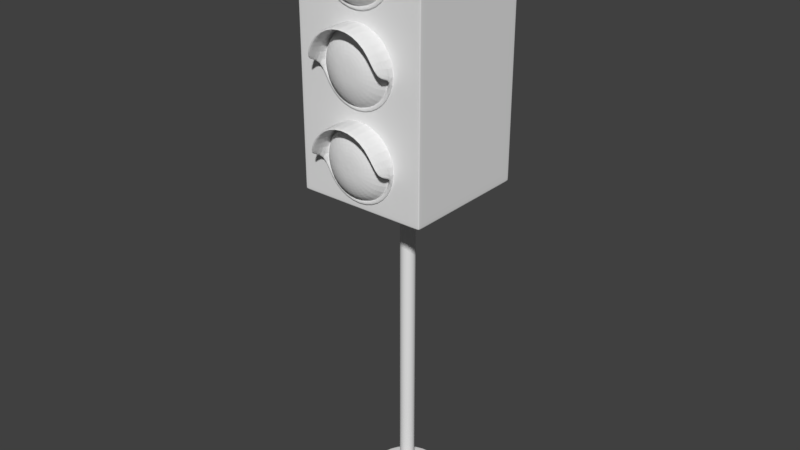 # Source: Sem_foro_04.blend  (saved by Blender 2.79.0; exported with 4.5.12 LTS)
import bpy
from mathutils import Matrix  # noqa: F401  (used for matrix-valued properties, if any)

bpy.ops.wm.read_factory_settings(use_empty=True)
scene = bpy.context.scene
scene.name = 'Scene'

# ---- collections
col_collection_1 = bpy.data.collections.new('Collection 1'); scene.collection.children.link(col_collection_1)

# ---- world
world_world = bpy.data.worlds.new('World'); scene.world = world_world
world_world.color = (0.05088, 0.05088, 0.05088)
world_world.use_sun_shadow = False
world_world.sun_shadow_jitter_overblur = 0.0
world_world.cycles.sampling_method = 'MANUAL'

# ---- meshes
me_cube_001 = bpy.data.meshes.new('Cube.001')
me_cube_001.from_pydata([(-1.0, -1.0, -1.0), (-1.0, -1.0, 1.0), (-1.0, 1.0, -1.0), (-1.0, 1.0, 1.0), (1.0, -1.0, -1.0), (1.0, -1.0, 1.0), (1.0, 1.0, -1.0), (1.0, 1.0, 1.0), (-3.111e-08, 0.125, -3.487), (-3.111e-08, 0.125, -0.9999), (0.08839, 0.08839, -3.487), (0.08839, 0.08839, -0.9999), (0.125, 2.173e-09, -3.487), (0.125, 2.173e-09, -0.9999), (0.08839, -0.08839, -3.487), (0.08839, -0.08839, -0.9999), (-4.203e-08, -0.125, -3.487), (-4.203e-08, -0.125, -0.9999), (-0.08839, -0.08839, -3.487), (-0.08839, -0.08839, -0.9999), (-0.125, 9.127e-09, -3.487), (-0.125, 9.127e-09, -0.9999), (-0.08839, 0.08839, -3.487), (-0.08839, 0.08839, -0.9999), (-1.751e-07, 0.6017, -3.563), (-1.751e-07, 0.6017, -3.487), (0.4254, 0.4254, -3.563), (0.4254, 0.4254, -3.487), (0.6017, -1.901e-08, -3.563), (0.6017, -1.901e-08, -3.487), (0.4254, -0.4254, -3.563), (0.4254, -0.4254, -3.487), (-2.277e-07, -0.6017, -3.563), (-2.277e-07, -0.6017, -3.487), (-0.4254, -0.4254, -3.563), (-0.4254, -0.4254, -3.487), (-0.6017, 1.447e-08, -3.563), (-0.6017, 1.447e-08, -3.487), (-0.4254, 0.4254, -3.563), (-0.4254, 0.4254, -3.487), (-1.751e-07, 0.6017, -3.489), (0.4254, 0.4254, -3.489), (0.6017, -1.901e-08, -3.489), (0.4254, -0.4254, -3.489), (-2.277e-07, -0.6017, -3.489), (-0.4254, -0.4254, -3.489), (-0.6017, 1.447e-08, -3.489), (-0.4254, 0.4254, -3.489), (0.4254, 0.4254, -3.561), (0.6017, -1.901e-08, -3.561), (0.4254, -0.4254, -3.561), (-2.277e-07, -0.6017, -3.561), (-0.4254, -0.4254, -3.561), (-0.6017, 1.447e-08, -3.561), (-0.4254, 0.4254, -3.561), (-1.751e-07, 0.6017, -3.561), (-3.111e-08, 0.125, -3.487), (0.08839, 0.08839, -3.487), (0.125, 2.173e-09, -3.487), (0.08839, -0.08839, -3.487), (-4.203e-08, -0.125, -3.487), (-0.08839, -0.08839, -3.487), (-0.125, 9.127e-09, -3.487), (-0.08839, 0.08839, -3.487), (-3.111e-08, 0.125, -1.004), (0.08839, 0.08839, -1.004), (0.125, 2.173e-09, -1.004), (0.08839, -0.08839, -1.004), (-4.203e-08, -0.125, -1.004), (-0.08839, -0.08839, -1.004), (-0.125, 9.127e-09, -1.004), (-0.08839, 0.08839, -1.004), (-1.0, -1.0, -0.97), (-1.0, 1.0, -0.97), (1.0, 1.0, -0.97), (1.0, -1.0, -0.97), (-1.0, -1.0, 0.9705), (-1.0, 1.0, 0.9705), (1.0, 1.0, 0.9705), (1.0, -1.0, 0.9705), (0.97, 1.0, -1.0), (0.97, 1.0, 1.0), (0.97, -1.0, -1.0), (0.97, -1.0, 1.0), (0.97, -1.0, -0.97), (0.97, 1.0, -0.97), (0.97, -1.0, 0.9705), (0.97, 1.0, 0.9705), (-0.9705, 1.0, -1.0), (-0.9705, -1.0, 1.0), (-0.9705, -1.0, -0.97), (-0.9705, -1.0, 0.9705), (-0.9705, 1.0, 1.0), (-0.9705, -1.0, -1.0), (-0.9705, 1.0, -0.97), (-0.9705, 1.0, 0.9705), (-1.0, -0.97, -1.0), (-1.0, -0.97, 1.0), (1.0, -0.97, -1.0), (1.0, -0.97, 1.0), (1.0, -0.97, -0.97), (-1.0, -0.97, -0.97), (1.0, -0.97, 0.9705), (-1.0, -0.97, 0.9705), (0.97, -0.97, 1.0), (0.97, -0.97, -1.0), (-0.9705, -0.97, -1.0), (-0.9705, -0.97, 1.0), (-1.0, 0.9705, 1.0), (1.0, 0.9705, -1.0), (-1.0, 0.9705, -0.97), (-1.0, 0.9705, 0.9705), (-1.0, 0.9705, -1.0), (1.0, 0.9705, 1.0), (1.0, 0.9705, -0.97), (1.0, 0.9705, 0.9705), (0.97, 0.9705, 1.0), (0.97, 0.9705, -1.0), (-0.9705, 0.9705, -1.0), (-0.9705, 0.9705, 1.0), (0.4134, -1.0, 0.4433), (0.5848, -1.0, 0.6501), (0.5064, -1.117, 0.6501), (-1.0, 1.0, 0.3236), (-1.0, 1.0, -0.3232), (1.0, 1.0, 0.3236), (1.0, 1.0, -0.3232), (1.0, -1.0, 0.3236), (1.0, -1.0, -0.3232), (-1.0, -1.0, -0.3232), (-1.0, -1.0, 0.3236), (0.97, 1.0, 0.3236), (0.97, 1.0, -0.3232), (0.97, -1.0, 0.3236), (0.97, -1.0, -0.3232), (-0.9705, 1.0, 0.3236), (-0.9705, 1.0, -0.3232), (-0.9705, -1.0, 0.3236), (-0.9705, -1.0, -0.3232), (-1.0, -0.97, 0.3236), (-1.0, -0.97, -0.3232), (1.0, -0.97, 0.3236), (1.0, -0.97, -0.3232), (1.0, 0.9705, 0.3236), (1.0, 0.9705, -0.3232), (-1.0, 0.9705, 0.3236), (-1.0, 0.9705, -0.3232), (0.2923, -1.203, 0.6501), (-0.000222, -1.234, 0.6501), (0.2066, -1.203, 0.7535), (0.358, -1.117, 0.8292), (0.4134, -1.0, 0.857), (0.358, -1.117, 0.471), (0.2066, -1.203, 0.5467), (-0.000222, -1.0, 0.3576), (-0.000222, -1.117, 0.3968), (-0.000222, -1.203, 0.5039), (-0.4139, -1.0, 0.4433), (-0.3585, -1.117, 0.471), (-0.2071, -1.203, 0.5467), (-0.5852, -1.0, 0.6501), (-0.5068, -1.117, 0.6501), (-0.2927, -1.203, 0.6501), (-0.4139, -1.0, 0.857), (-0.3585, -1.117, 0.8292), (-0.2071, -1.203, 0.7535), (-0.000222, -1.0, 0.9426), (-0.000222, -1.117, 0.9034), (-0.000222, -1.203, 0.7964), (0.4548, -1.0, 0.4226), (0.6433, -1.0, 0.6501), (0.4548, -1.0, 0.8776), (-0.000222, -1.0, 0.3284), (-0.4552, -1.0, 0.4226), (-0.6437, -1.0, 0.6501), (-0.4552, -1.0, 0.8776), (-0.000222, -1.0, 0.9719), (0.4134, -1.029, 0.4433), (0.5848, -1.029, 0.6501), (0.4134, -1.029, 0.857), (-0.000222, -1.029, 0.3576), (-0.4139, -1.029, 0.4433), (-0.5852, -1.029, 0.6501), (-0.4139, -1.029, 0.857), (-0.000222, -1.029, 0.9426), (0.4548, -1.029, 0.4226), (0.6433, -1.029, 0.6501), (0.4548, -1.029, 0.8776), (-0.000222, -1.029, 0.3284), (-0.4552, -1.029, 0.4226), (-0.6437, -1.029, 0.6501), (-0.4552, -1.029, 0.8776), (-0.000222, -1.029, 0.9719), (0.5848, -1.351, 0.6501), (0.4134, -1.351, 0.857), (-0.5852, -1.351, 0.6501), (-0.4139, -1.351, 0.857), (-0.000222, -1.351, 0.9426), (0.6433, -1.351, 0.6501), (0.4548, -1.351, 0.8776), (-0.6437, -1.351, 0.6501), (-0.4552, -1.351, 0.8776), (-0.000222, -1.351, 0.9719), (0.4134, -1.0, -0.213), (0.5848, -1.0, -0.006208), (0.5064, -1.117, -0.006208), (0.2923, -1.203, -0.006208), (-0.000222, -1.234, -0.006208), (0.2066, -1.203, 0.09721), (0.358, -1.117, 0.1729), (0.4134, -1.0, 0.2006), (0.358, -1.117, -0.1853), (0.2066, -1.203, -0.1096), (-0.000222, -1.0, -0.2987), (-0.000222, -1.117, -0.2595), (-0.000222, -1.203, -0.1525), (-0.4139, -1.0, -0.213), (-0.3585, -1.117, -0.1853), (-0.2071, -1.203, -0.1096), (-0.5852, -1.0, -0.006208), (-0.5068, -1.117, -0.006208), (-0.2927, -1.203, -0.006208), (-0.4139, -1.0, 0.2006), (-0.3585, -1.117, 0.1729), (-0.2071, -1.203, 0.09721), (-0.000222, -1.0, 0.2863), (-0.000222, -1.117, 0.2471), (-0.000222, -1.203, 0.14), (0.4548, -1.0, -0.2337), (0.6433, -1.0, -0.006208), (0.4548, -1.0, 0.2213), (-0.000222, -1.0, -0.328), (-0.4552, -1.0, -0.2337), (-0.6437, -1.0, -0.006208), (-0.4552, -1.0, 0.2213), (-0.000222, -1.0, 0.3155), (0.4134, -1.029, -0.213), (0.5848, -1.029, -0.006208), (0.4134, -1.029, 0.2006), (-0.000222, -1.029, -0.2987), (-0.4139, -1.029, -0.213), (-0.5852, -1.029, -0.006208), (-0.4139, -1.029, 0.2006), (-0.000222, -1.029, 0.2863), (0.4548, -1.029, -0.2337), (0.6433, -1.029, -0.006208), (0.4548, -1.029, 0.2213), (-0.000222, -1.029, -0.328), (-0.4552, -1.029, -0.2337), (-0.6437, -1.029, -0.006208), (-0.4552, -1.029, 0.2213), (-0.000222, -1.029, 0.3155), (0.5848, -1.351, -0.006208), (0.4134, -1.351, 0.2006), (-0.5852, -1.351, -0.006208), (-0.4139, -1.351, 0.2006), (-0.000222, -1.351, 0.2863), (0.6433, -1.351, -0.006208), (0.4548, -1.351, 0.2213), (-0.6437, -1.351, -0.006208), (-0.4552, -1.351, 0.2213), (-0.000222, -1.351, 0.3155), (0.4134, -1.0, -0.8692), (0.5848, -1.0, -0.6624), (0.5064, -1.117, -0.6624), (0.2923, -1.203, -0.6624), (-0.000222, -1.234, -0.6624), (0.2066, -1.203, -0.559), (0.358, -1.117, -0.4833), (0.4134, -1.0, -0.4555), (0.358, -1.117, -0.8415), (0.2066, -1.203, -0.7658), (-0.000222, -1.0, -0.9549), (-0.000222, -1.117, -0.9157), (-0.000222, -1.203, -0.8086), (-0.4139, -1.0, -0.8692), (-0.3585, -1.117, -0.8415), (-0.2071, -1.203, -0.7658), (-0.5852, -1.0, -0.6624), (-0.5068, -1.117, -0.6624), (-0.2927, -1.203, -0.6624), (-0.4139, -1.0, -0.4555), (-0.3585, -1.117, -0.4833), (-0.2071, -1.203, -0.559), (-0.000222, -1.0, -0.3699), (-0.000222, -1.117, -0.4091), (-0.000222, -1.203, -0.5161), (0.4548, -1.0, -0.8899), (0.6433, -1.0, -0.6624), (0.4548, -1.0, -0.4349), (-0.000222, -1.0, -0.9841), (-0.4552, -1.0, -0.8899), (-0.6437, -1.0, -0.6624), (-0.4552, -1.0, -0.4349), (-0.000222, -1.0, -0.3406), (0.4134, -1.029, -0.8692), (0.5848, -1.029, -0.6624), (0.4134, -1.029, -0.4555), (-0.000222, -1.029, -0.9549), (-0.4139, -1.029, -0.8692), (-0.5852, -1.029, -0.6624), (-0.4139, -1.029, -0.4555), (-0.000222, -1.029, -0.3699), (0.4548, -1.029, -0.8899), (0.6433, -1.029, -0.6624), (0.4548, -1.029, -0.4349), (-0.000222, -1.029, -0.9841), (-0.4552, -1.029, -0.8899), (-0.6437, -1.029, -0.6624), (-0.4552, -1.029, -0.4349), (-0.000222, -1.029, -0.3406), (0.5848, -1.351, -0.6624), (0.4134, -1.351, -0.4555), (-0.5852, -1.351, -0.6624), (-0.4139, -1.351, -0.4555), (-0.000222, -1.351, -0.3699), (0.6433, -1.351, -0.6624), (0.4548, -1.351, -0.4349), (-0.6437, -1.351, -0.6624), (-0.4552, -1.351, -0.4349), (-0.000222, -1.351, -0.3406)], [], [(111, 108, 3, 77), (87, 81, 7, 78), (102, 99, 5, 79), (91, 89, 1, 76), (105, 98, 4, 82), (107, 97, 1, 89), (64, 9, 11, 65), (65, 11, 13, 66), (66, 13, 15, 67), (67, 15, 17, 68), (68, 17, 19, 69), (69, 19, 21, 70), (70, 21, 23, 71), (71, 23, 9, 64), (40, 25, 27, 41), (41, 27, 29, 42), (42, 29, 31, 43), (43, 31, 33, 44), (44, 33, 35, 45), (45, 35, 37, 46), (27, 25, 39, 37, 35, 33, 31, 29), (46, 37, 39, 47), (47, 39, 25, 40), (24, 26, 28, 30, 32, 34, 36, 38), (54, 47, 40, 55), (53, 46, 47, 54), (52, 45, 46, 53), (51, 44, 45, 52), (50, 43, 44, 51), (49, 42, 43, 50), (48, 41, 42, 49), (55, 40, 41, 48), (24, 55, 48, 26), (26, 48, 49, 28), (28, 49, 50, 30), (30, 50, 51, 32), (32, 51, 52, 34), (34, 52, 53, 36), (36, 53, 54, 38), (38, 54, 55, 24), (22, 63, 56, 8), (20, 62, 63, 22), (18, 61, 62, 20), (16, 60, 61, 18), (14, 59, 60, 16), (12, 58, 59, 14), (10, 57, 58, 12), (8, 56, 57, 10), (63, 71, 64, 56), (62, 70, 71, 63), (61, 69, 70, 62), (60, 68, 69, 61), (59, 67, 68, 60), (58, 66, 67, 59), (57, 65, 66, 58), (56, 64, 65, 57), (93, 90, 72, 0), (98, 100, 75, 4), (80, 85, 74, 6), (112, 110, 73, 2), (137, 91, 76, 130), (141, 102, 79, 127), (131, 87, 78, 125), (145, 111, 77, 123), (135, 95, 87, 131), (127, 79, 86, 133), (88, 94, 85, 80), (4, 75, 84, 82), (99, 104, 83, 5), (106, 105, 82, 93), (79, 5, 83, 86), (95, 92, 81, 87), (77, 3, 92, 95), (96, 106, 93, 0), (2, 73, 94, 88), (123, 77, 95, 135), (133, 86, 91, 137), (82, 84, 90, 93), (104, 107, 89, 83), (86, 83, 89, 91), (116, 119, 107, 104), (112, 118, 106, 96), (118, 117, 105, 106), (113, 116, 104, 99), (130, 76, 103, 139), (143, 115, 102, 141), (0, 72, 101, 96), (109, 114, 100, 98), (119, 108, 97, 107), (117, 109, 98, 105), (115, 113, 99, 102), (76, 1, 97, 103), (78, 7, 113, 115), (80, 6, 109, 117), (92, 3, 108, 119), (6, 74, 114, 109), (125, 78, 115, 143), (7, 81, 116, 113), (88, 80, 117, 118), (2, 88, 118, 112), (81, 92, 119, 116), (139, 103, 111, 145), (96, 101, 110, 112), (103, 97, 108, 111), (153, 148, 156), (152, 153, 156, 155), (147, 148, 153), (101, 140, 146, 110), (140, 139, 145, 146), (74, 126, 144, 114), (126, 125, 143, 144), (114, 144, 142, 100), (144, 143, 141, 142), (72, 129, 140, 101), (129, 130, 139, 140), (84, 134, 138, 90), (134, 133, 137, 138), (73, 124, 136, 94), (124, 123, 135, 136), (75, 128, 134, 84), (128, 127, 133, 134), (94, 136, 132, 85), (136, 135, 131, 132), (110, 146, 124, 73), (146, 145, 123, 124), (85, 132, 126, 74), (132, 131, 125, 126), (100, 142, 128, 75), (142, 141, 127, 128), (90, 138, 129, 72), (138, 137, 130, 129), (121, 122, 152, 120), (149, 148, 147), (122, 147, 153, 152), (168, 148, 149), (166, 167, 150, 151), (120, 152, 155, 154), (150, 149, 147, 122), (151, 150, 122, 121), (167, 168, 149, 150), (156, 148, 159), (155, 156, 159, 158), (154, 155, 158, 157), (159, 148, 162), (157, 158, 161, 160), (158, 159, 162, 161), (162, 148, 165), (160, 161, 164, 163), (161, 162, 165, 164), (165, 148, 168), (163, 164, 167, 166), (164, 165, 168, 167), (176, 175, 191, 192), (160, 163, 183, 182), (175, 174, 190, 191), (174, 173, 189, 190), (173, 172, 188, 189), (163, 166, 184, 183), (154, 157, 181, 180), (166, 151, 179, 184), (190, 182, 195, 200), (178, 177, 185, 186), (186, 187, 199, 198), (182, 183, 196, 195), (180, 181, 189, 188), (177, 180, 188, 185), (181, 182, 190, 189), (187, 192, 202, 199), (120, 154, 180, 177), (151, 121, 178, 179), (171, 176, 192, 187), (169, 170, 186, 185), (157, 160, 182, 181), (170, 171, 187, 186), (172, 169, 185, 188), (121, 120, 177, 178), (195, 196, 201, 200), (196, 197, 202, 201), (197, 194, 199, 202), (194, 193, 198, 199), (183, 184, 197, 196), (191, 190, 200, 201), (184, 179, 194, 197), (192, 191, 201, 202), (178, 186, 198, 193), (179, 178, 193, 194), (212, 207, 215), (211, 212, 215, 214), (206, 207, 212), (204, 205, 211, 203), (208, 207, 206), (205, 206, 212, 211), (227, 207, 208), (225, 226, 209, 210), (203, 211, 214, 213), (209, 208, 206, 205), (210, 209, 205, 204), (226, 227, 208, 209), (215, 207, 218), (214, 215, 218, 217), (213, 214, 217, 216), (218, 207, 221), (216, 217, 220, 219), (217, 218, 221, 220), (221, 207, 224), (219, 220, 223, 222), (220, 221, 224, 223), (224, 207, 227), (222, 223, 226, 225), (223, 224, 227, 226), (235, 234, 250, 251), (219, 222, 242, 241), (234, 233, 249, 250), (233, 232, 248, 249), (232, 231, 247, 248), (222, 225, 243, 242), (213, 216, 240, 239), (225, 210, 238, 243), (249, 241, 254, 259), (237, 236, 244, 245), (245, 246, 258, 257), (241, 242, 255, 254), (239, 240, 248, 247), (236, 239, 247, 244), (240, 241, 249, 248), (246, 251, 261, 258), (203, 213, 239, 236), (210, 204, 237, 238), (230, 235, 251, 246), (228, 229, 245, 244), (216, 219, 241, 240), (229, 230, 246, 245), (231, 228, 244, 247), (204, 203, 236, 237), (254, 255, 260, 259), (255, 256, 261, 260), (256, 253, 258, 261), (253, 252, 257, 258), (242, 243, 256, 255), (250, 249, 259, 260), (243, 238, 253, 256), (251, 250, 260, 261), (237, 245, 257, 252), (238, 237, 252, 253), (271, 266, 274), (270, 271, 274, 273), (265, 266, 271), (263, 264, 270, 262), (267, 266, 265), (264, 265, 271, 270), (286, 266, 267), (284, 285, 268, 269), (262, 270, 273, 272), (268, 267, 265, 264), (269, 268, 264, 263), (285, 286, 267, 268), (274, 266, 277), (273, 274, 277, 276), (272, 273, 276, 275), (277, 266, 280), (275, 276, 279, 278), (276, 277, 280, 279), (280, 266, 283), (278, 279, 282, 281), (279, 280, 283, 282), (283, 266, 286), (281, 282, 285, 284), (282, 283, 286, 285), (294, 293, 309, 310), (278, 281, 301, 300), (293, 292, 308, 309), (292, 291, 307, 308), (291, 290, 306, 307), (281, 284, 302, 301), (272, 275, 299, 298), (284, 269, 297, 302), (308, 300, 313, 318), (296, 295, 303, 304), (304, 305, 317, 316), (300, 301, 314, 313), (298, 299, 307, 306), (295, 298, 306, 303), (299, 300, 308, 307), (305, 310, 320, 317), (262, 272, 298, 295), (269, 263, 296, 297), (289, 294, 310, 305), (287, 288, 304, 303), (275, 278, 300, 299), (288, 289, 305, 304), (290, 287, 303, 306), (263, 262, 295, 296), (313, 314, 319, 318), (314, 315, 320, 319), (315, 312, 317, 320), (312, 311, 316, 317), (301, 302, 315, 314), (309, 308, 318, 319), (302, 297, 312, 315), (310, 309, 319, 320), (296, 304, 316, 311), (297, 296, 311, 312)])
_uv = me_cube_001.uv_layers.new(name='UVMap')
_uv.uv.foreach_set('vector', [0.0, 0.0, 0.0, 0.0, 0.0, 0.0, 0.0, 0.0, 0.0, 0.0, 0.0, 0.0, 0.0, 0.0, 0.0, 0.0, 0.0, 0.0, 0.0, 0.0, 0.0, 0.0, 0.0, 0.0, 0.0, 0.0, 0.0, 0.0, 0.0, 0.0, 0.0, 0.0, 0.0, 0.0, 0.0, 0.0, 0.0, 0.0, 0.0, 0.0, 0.0, 0.0, 0.0, 0.0, 0.0, 0.0, 0.0, 0.0, 0.0, 0.0, 0.0, 0.0, 0.0, 0.0, 0.0, 0.0, 0.0, 0.0, 0.0, 0.0, 0.0, 0.0, 0.0, 0.0, 0.0, 0.0, 0.0, 0.0, 0.0, 0.0, 0.0, 0.0, 0.0, 0.0, 0.0, 0.0, 0.0, 0.0, 0.0, 0.0, 0.0, 0.0, 0.0, 0.0, 0.0, 0.0, 0.0, 0.0, 0.0, 0.0, 0.0, 0.0, 0.0, 0.0, 0.0, 0.0, 0.0, 0.0, 0.0, 0.0, 0.0, 0.0, 0.0, 0.0, 0.0, 0.0, 0.0, 0.0, 0.0, 0.0, 0.0, 0.0, 0.0, 0.0, 0.0, 0.0, 0.0, 0.0, 0.0, 0.0, 0.0, 0.0, 0.0, 0.0, 0.0, 0.0, 0.0, 0.0, 0.0, 0.0, 0.0, 0.0, 0.0, 0.0, 0.0, 0.0, 0.0, 0.0, 0.0, 0.0, 0.0, 0.0, 0.0, 0.0, 0.0, 0.0, 0.0, 0.0, 0.0, 0.0, 0.0, 0.0, 0.0, 0.0, 0.0, 0.0, 0.0, 0.0, 0.0, 0.0, 0.0, 0.0, 0.0, 0.0, 0.0, 0.0, 0.0, 0.0, 0.0, 0.0, 0.0, 0.0, 0.0, 0.0, 0.0, 0.0, 0.0, 0.0, 0.0, 0.0, 0.0, 0.0, 0.0, 0.0, 0.0, 0.0, 0.0, 0.0, 0.0, 0.0, 0.0, 0.0, 0.0, 0.0, 0.0, 0.0, 0.0, 0.0, 0.0, 0.0, 0.0, 0.0, 0.0, 0.0, 0.0, 0.0, 0.0, 0.0, 0.0, 0.0, 0.0, 0.0, 0.0, 0.0, 0.0, 0.0, 0.0, 0.0, 0.0, 0.0, 0.0, 0.0, 0.0, 0.0, 0.0, 0.0, 0.0, 0.0, 0.0, 0.0, 0.0, 0.0, 0.0, 0.0, 0.0, 0.0, 0.0, 0.0, 0.0, 0.0, 0.0, 0.0, 0.0, 0.0, 0.0, 0.0, 0.0, 0.0, 0.0, 0.0, 0.0, 0.0, 0.0, 0.0, 0.0, 0.0, 0.0, 0.0, 0.0, 0.0, 0.0, 0.0, 0.0, 0.0, 0.0, 0.0, 0.0, 0.0, 0.0, 0.0, 0.0, 0.0, 0.0, 0.0, 0.0, 0.0, 0.0, 0.0, 0.0, 0.0, 0.0, 0.0, 0.0, 0.0, 0.0, 0.0, 0.0, 0.0, 0.0, 0.0, 0.0, 0.0, 0.0, 0.0, 0.0, 0.0, 0.0, 0.0, 0.0, 0.0, 0.0, 0.0, 0.0, 0.0, 0.0, 0.0, 0.0, 0.0, 0.0, 0.0, 0.0, 0.0, 0.0, 0.0, 0.0, 0.0, 0.0, 0.0, 0.0, 0.0, 0.0, 0.0, 0.0, 0.0, 0.0, 0.0, 0.0, 0.0, 0.0, 0.0, 0.0, 0.0, 0.0, 0.0, 0.0, 0.0, 0.0, 0.0, 0.0, 0.0, 0.0, 0.0, 0.0, 0.0, 0.0, 0.0, 0.0, 0.0, 0.0, 0.0, 0.0, 0.0, 0.0, 0.0, 0.0, 0.0, 0.0, 0.0, 0.0, 0.0, 0.0, 0.0, 0.0, 0.0, 0.0, 0.0, 0.0, 0.0, 0.0, 0.0, 0.0, 0.0, 0.0, 0.0, 0.0, 0.0, 0.0, 0.0, 0.0, 0.0, 0.0, 0.0, 0.0, 0.0, 0.0, 0.0, 0.0, 0.0, 0.0, 0.0, 0.0, 0.0, 0.0, 0.0, 0.0, 0.0, 0.0, 0.0, 0.0, 0.0, 0.0, 0.0, 0.0, 0.0, 0.0, 0.0, 0.0, 0.0, 0.0, 0.0, 0.0, 0.0, 0.0, 0.0, 0.0, 0.0, 0.0, 0.0, 0.0, 0.0, 0.0, 0.0, 0.0, 0.0, 0.0, 0.0, 0.0, 0.0, 0.0, 0.0, 0.0, 0.0, 0.0, 0.0, 0.0, 0.0, 0.0, 0.0, 0.0, 0.0, 0.0, 0.0, 0.0, 0.0, 0.0, 0.0, 0.0, 0.0, 0.0, 0.0, 0.0, 0.0, 0.0, 0.0, 0.0, 0.0, 0.0, 0.0, 0.0, 0.0, 0.0, 0.0, 0.0, 0.0, 0.0, 0.0, 0.0, 0.0, 0.0, 0.0, 0.0, 0.0, 0.0, 0.0, 0.0, 0.0, 0.0, 0.0, 0.0, 0.0, 0.0, 0.0, 0.0, 0.0, 0.0, 0.0, 0.0, 0.0, 0.0, 0.0, 0.0, 0.0, 0.0, 0.0, 0.0, 0.0, 0.0, 0.0, 0.0, 0.0, 0.0, 0.0, 0.0, 0.0, 0.0, 0.0, 0.0, 0.0, 0.0, 0.0, 0.0, 0.0, 0.0, 0.0, 0.0, 0.0, 0.0, 0.0, 0.0, 0.0, 0.0, 0.0, 0.0, 0.0, 0.0, 0.0, 0.0, 0.0, 0.0, 0.0, 0.0, 0.0, 0.0, 0.0, 0.0, 0.0, 0.0, 0.0, 0.0, 0.0, 0.0, 0.0, 0.0, 0.0, 0.0, 0.0, 0.0, 0.0, 0.0, 0.0, 0.0, 0.0, 0.0, 0.0, 0.0, 0.0, 0.0, 0.0, 0.0, 0.0, 0.0, 0.0, 0.0, 0.0, 0.0, 0.0, 0.0, 0.0, 0.0, 0.0, 0.0, 0.0, 0.0, 0.0, 0.0, 0.0, 0.0, 0.0, 0.0, 0.0, 0.0, 0.0, 0.0, 0.0, 0.0, 0.0, 0.0, 0.0, 0.0, 0.0, 0.0, 0.0, 0.0, 0.0, 0.0, 0.0, 0.0, 0.0, 0.0, 0.0, 0.0, 0.0, 0.0, 0.0, 0.0, 0.0, 0.0, 0.0, 0.0, 0.0, 0.0, 0.0, 0.0, 0.0, 0.0, 0.0, 0.0, 0.0, 0.0, 0.0, 0.0, 0.0, 0.0, 0.0, 0.0, 0.0, 0.0, 0.0, 0.0, 0.0, 0.0, 0.0, 0.0, 0.0, 0.0, 0.0, 0.0, 0.0, 0.0, 0.0, 0.0, 0.0, 0.0, 0.0, 0.0, 0.0, 0.0, 0.0, 0.0, 0.0, 0.0, 0.0, 0.0, 0.0, 0.0, 0.0, 0.0, 0.0, 0.0, 0.0, 0.0, 0.0, 0.0, 0.0, 0.0, 0.0, 0.0, 0.0, 0.0, 0.0, 0.0, 0.0, 0.0, 0.0, 0.0, 0.0, 0.0, 0.0, 0.0, 0.0, 0.0, 0.0, 0.0, 0.0, 0.0, 0.0, 0.0, 0.0, 0.0, 0.0, 0.0, 0.0, 0.0, 0.0, 0.0, 0.0, 0.0, 0.0, 0.0, 0.0, 0.0, 0.0, 0.0, 0.0, 0.0, 0.0, 0.0, 0.0, 0.0, 0.0, 0.0, 0.0, 0.0, 0.0, 0.0, 0.0, 0.0, 0.0, 0.0, 0.0, 0.0, 0.0, 0.0, 0.0, 0.0, 0.0, 0.0, 0.0, 0.0, 0.0, 0.0, 0.0, 0.0, 0.0, 0.0, 0.0, 0.0, 0.0, 0.0, 0.0, 0.0, 0.0, 0.0, 0.0, 0.0, 0.0, 0.0, 0.0, 0.0, 0.0, 0.0, 0.0, 0.0, 0.0, 0.0, 0.0, 0.0, 0.0, 0.0, 0.0, 0.0, 0.0, 0.0, 0.0, 0.0, 0.0, 0.0, 0.0, 0.0, 0.0, 0.0, 0.0, 0.0, 0.0, 0.0, 0.0, 0.0, 0.0, 0.0, 0.0, 0.0, 0.0, 0.0, 0.0, 0.0, 0.0, 0.0, 0.0, 0.0, 0.0, 0.0, 0.0, 0.0, 0.0, 0.0, 0.0, 0.0, 0.0, 0.0, 0.0, 0.0, 0.0, 0.0, 0.0, 0.0, 0.0, 0.0, 0.0, 0.0, 0.0, 0.0, 0.0, 0.0, 0.0, 0.0, 0.0, 0.0, 0.0, 0.0, 0.0, 0.0, 0.0, 0.0, 0.0, 0.0, 0.0, 0.0, 0.0, 0.0, 0.0, 0.0, 0.0, 0.0, 0.0, 0.0, 0.0, 0.0, 0.0, 0.0, 0.0, 0.0, 0.0, 0.0, 0.0, 0.0, 0.0, 0.0, 0.0, 0.519, 0.3902, 0.5027, 0.4064, 0.5027, 0.3835, 0.5308, 0.3783, 0.519, 0.3902, 0.5027, 0.3835, 0.5027, 0.3667, 0.5257, 0.4064, 0.5027, 0.4064, 0.519, 0.3902, 0.0, 0.0, 0.0, 0.0, 0.0, 0.0, 0.0, 0.0, 0.0, 0.0, 0.0, 0.0, 0.0, 0.0, 0.0, 0.0, 0.0, 0.0, 0.0, 0.0, 0.0, 0.0, 0.0, 0.0, 0.0, 0.0, 0.0, 0.0, 0.0, 0.0, 0.0, 0.0, 0.0, 0.0, 0.0, 0.0, 0.0, 0.0, 0.0, 0.0, 0.0, 0.0, 0.0, 0.0, 0.0, 0.0, 0.0, 0.0, 0.0, 0.0, 0.0, 0.0, 0.0, 0.0, 0.0, 0.0, 0.0, 0.0, 0.0, 0.0, 0.0, 0.0, 0.0, 0.0, 0.0, 0.0, 0.0, 0.0, 0.0, 0.0, 0.0, 0.0, 0.0, 0.0, 0.0, 0.0, 0.0, 0.0, 0.0, 0.0, 0.0, 0.0, 0.0, 0.0, 0.0, 0.0, 0.0, 0.0, 0.0, 0.0, 0.0, 0.0, 0.0, 0.0, 0.0, 0.0, 0.0, 0.0, 0.0, 0.0, 0.0, 0.0, 0.0, 0.0, 0.0, 0.0, 0.0, 0.0, 0.0, 0.0, 0.0, 0.0, 0.0, 0.0, 0.0, 0.0, 0.0, 0.0, 0.0, 0.0, 0.0, 0.0, 0.0, 0.0, 0.0, 0.0, 0.0, 0.0, 0.0, 0.0, 0.0, 0.0, 0.0, 0.0, 0.0, 0.0, 0.0, 0.0, 0.0, 0.0, 0.0, 0.0, 0.0, 0.0, 0.0, 0.0, 0.0, 0.0, 0.0, 0.0, 0.0, 0.0, 0.0, 0.0, 0.0, 0.0, 0.0, 0.0, 0.0, 0.0, 0.0, 0.0, 0.0, 0.0, 0.0, 0.0, 0.0, 0.0, 0.0, 0.0, 0.0, 0.0, 0.0, 0.0, 0.0, 0.0, 0.0, 0.0, 0.0, 0.0, 0.0, 0.0, 0.0, 0.0, 0.0, 0.0, 0.0, 0.0, 0.0, 0.0, 0.0, 0.0, 0.5486, 0.4064, 0.5425, 0.4064, 0.5308, 0.3783, 0.5352, 0.374, 0.519, 0.4226, 0.5027, 0.4064, 0.5257, 0.4064, 0.5425, 0.4064, 0.5257, 0.4064, 0.519, 0.3902, 0.5308, 0.3783, 0.5027, 0.4293, 0.5027, 0.4064, 0.519, 0.4226, 0.5027, 0.4523, 0.5027, 0.4461, 0.5308, 0.4345, 0.5352, 0.4388, 0.5352, 0.374, 0.5308, 0.3783, 0.5027, 0.3667, 0.5027, 0.3605, 0.5308, 0.4345, 0.519, 0.4226, 0.5257, 0.4064, 0.5425, 0.4064, 0.5352, 0.4388, 0.5308, 0.4345, 0.5425, 0.4064, 0.5486, 0.4064, 0.5027, 0.4461, 0.5027, 0.4293, 0.519, 0.4226, 0.5308, 0.4345, 0.5027, 0.3835, 0.5027, 0.4064, 0.4865, 0.3902, 0.5027, 0.3667, 0.5027, 0.3835, 0.4865, 0.3902, 0.4747, 0.3783, 0.5027, 0.3605, 0.5027, 0.3667, 0.4747, 0.3783, 0.4703, 0.374, 0.4865, 0.3902, 0.5027, 0.4064, 0.4798, 0.4064, 0.4703, 0.374, 0.4747, 0.3783, 0.463, 0.4064, 0.4569, 0.4064, 0.4747, 0.3783, 0.4865, 0.3902, 0.4798, 0.4064, 0.463, 0.4064, 0.4798, 0.4064, 0.5027, 0.4064, 0.4865, 0.4226, 0.4569, 0.4064, 0.463, 0.4064, 0.4747, 0.4345, 0.4703, 0.4388, 0.463, 0.4064, 0.4798, 0.4064, 0.4865, 0.4226, 0.4747, 0.4345, 0.4865, 0.4226, 0.5027, 0.4064, 0.5027, 0.4293, 0.4703, 0.4388, 0.4747, 0.4345, 0.5027, 0.4461, 0.5027, 0.4523, 0.4747, 0.4345, 0.4865, 0.4226, 0.5027, 0.4293, 0.5027, 0.4461, 0.5023, 0.5146, 0.4209, 0.5149, 0.4209, 0.5079, 0.502, 0.508, 0.4504, 0.4064, 0.4657, 0.4434, 0.461, 0.4481, 0.4438, 0.4064, 0.4488, 0.4546, 0.4344, 0.4184, 0.4289, 0.4202, 0.4428, 0.4612, 0.4242, 0.4051, 0.4514, 0.3537, 0.4535, 0.3556, 0.4301, 0.4051, 0.4514, 0.3537, 0.5027, 0.3325, 0.5027, 0.3355, 0.4535, 0.3556, 0.4657, 0.4434, 0.5027, 0.4588, 0.5027, 0.4654, 0.461, 0.4481, 0.5027, 0.354, 0.4657, 0.3694, 0.461, 0.3647, 0.5027, 0.3474, 0.5027, 0.4588, 0.5398, 0.4434, 0.5445, 0.4481, 0.5027, 0.4654, 0.4301, 0.4051, 0.4367, 0.4051, 0.4367, 0.4051, 0.4332, 0.4051, 0.5688, 0.4051, 0.5482, 0.3603, 0.5511, 0.3573, 0.5754, 0.4048, 0.5818, 0.4141, 0.5637, 0.4583, 0.564, 0.4686, 0.5869, 0.4114, 0.4367, 0.4051, 0.456, 0.4518, 0.456, 0.4518, 0.4367, 0.4051, 0.5027, 0.3391, 0.456, 0.3584, 0.4535, 0.3556, 0.5027, 0.3355, 0.5482, 0.3603, 0.5027, 0.3391, 0.5027, 0.3355, 0.5511, 0.3573, 0.456, 0.3584, 0.4367, 0.4051, 0.4301, 0.4051, 0.4535, 0.3556, 0.5865, 0.506, 0.502, 0.508, 0.5023, 0.4987, 0.5865, 0.499, 0.5398, 0.3694, 0.5027, 0.354, 0.5027, 0.3474, 0.5445, 0.3647, 0.5398, 0.4434, 0.5551, 0.4064, 0.5617, 0.4064, 0.5445, 0.4481, 0.5869, 0.513, 0.5023, 0.5146, 0.502, 0.508, 0.5865, 0.506, 0.5541, 0.3537, 0.5788, 0.4048, 0.5754, 0.4048, 0.5511, 0.3573, 0.4657, 0.3694, 0.4504, 0.4064, 0.4438, 0.4064, 0.461, 0.3647, 0.5756, 0.4128, 0.5597, 0.4554, 0.5637, 0.4583, 0.5818, 0.4141, 0.5027, 0.3325, 0.5541, 0.3537, 0.5511, 0.3573, 0.5027, 0.3355, 0.5551, 0.4064, 0.5398, 0.3694, 0.5445, 0.3647, 0.5617, 0.4064, 0.4344, 0.4091, 0.4544, 0.4575, 0.4403, 0.4694, 0.4226, 0.4121, 0.4544, 0.4575, 0.5029, 0.4776, 0.5029, 0.4907, 0.4403, 0.4694, 0.5029, 0.4776, 0.5514, 0.4575, 0.564, 0.4686, 0.5029, 0.4907, 0.5514, 0.4575, 0.5715, 0.4091, 0.5869, 0.4114, 0.564, 0.4686, 0.456, 0.4518, 0.5027, 0.4712, 0.5027, 0.4712, 0.456, 0.4518, 0.4428, 0.4612, 0.4289, 0.4202, 0.4226, 0.4121, 0.4403, 0.4694, 0.5027, 0.4712, 0.5495, 0.4518, 0.5495, 0.4518, 0.5027, 0.4712, 0.502, 0.508, 0.4209, 0.5079, 0.4209, 0.4998, 0.5023, 0.4987, 0.5688, 0.4051, 0.5754, 0.4048, 0.5722, 0.405, 0.5688, 0.4051, 0.5495, 0.4518, 0.5688, 0.4051, 0.5688, 0.4051, 0.5495, 0.4518, 0.519, 0.3902, 0.5027, 0.4064, 0.5027, 0.3835, 0.5308, 0.3783, 0.519, 0.3902, 0.5027, 0.3835, 0.5027, 0.3667, 0.5257, 0.4064, 0.5027, 0.4064, 0.519, 0.3902, 0.5486, 0.4064, 0.5425, 0.4064, 0.5308, 0.3783, 0.5352, 0.374, 0.519, 0.4226, 0.5027, 0.4064, 0.5257, 0.4064, 0.5425, 0.4064, 0.5257, 0.4064, 0.519, 0.3902, 0.5308, 0.3783, 0.5027, 0.4293, 0.5027, 0.4064, 0.519, 0.4226, 0.5027, 0.4523, 0.5027, 0.4461, 0.5308, 0.4345, 0.5352, 0.4388, 0.5352, 0.374, 0.5308, 0.3783, 0.5027, 0.3667, 0.5027, 0.3605, 0.5308, 0.4345, 0.519, 0.4226, 0.5257, 0.4064, 0.5425, 0.4064, 0.5352, 0.4388, 0.5308, 0.4345, 0.5425, 0.4064, 0.5486, 0.4064, 0.5027, 0.4461, 0.5027, 0.4293, 0.519, 0.4226, 0.5308, 0.4345, 0.5027, 0.3835, 0.5027, 0.4064, 0.4865, 0.3902, 0.5027, 0.3667, 0.5027, 0.3835, 0.4865, 0.3902, 0.4747, 0.3783, 0.5027, 0.3605, 0.5027, 0.3667, 0.4747, 0.3783, 0.4703, 0.374, 0.4865, 0.3902, 0.5027, 0.4064, 0.4798, 0.4064, 0.4703, 0.374, 0.4747, 0.3783, 0.463, 0.4064, 0.4569, 0.4064, 0.4747, 0.3783, 0.4865, 0.3902, 0.4798, 0.4064, 0.463, 0.4064, 0.4798, 0.4064, 0.5027, 0.4064, 0.4865, 0.4226, 0.4569, 0.4064, 0.463, 0.4064, 0.4747, 0.4345, 0.4703, 0.4388, 0.463, 0.4064, 0.4798, 0.4064, 0.4865, 0.4226, 0.4747, 0.4345, 0.4865, 0.4226, 0.5027, 0.4064, 0.5027, 0.4293, 0.4703, 0.4388, 0.4747, 0.4345, 0.5027, 0.4461, 0.5027, 0.4523, 0.4747, 0.4345, 0.4865, 0.4226, 0.5027, 0.4293, 0.5027, 0.4461, 0.5023, 0.5146, 0.4209, 0.5149, 0.4209, 0.5079, 0.502, 0.508, 0.4504, 0.4064, 0.4657, 0.4434, 0.461, 0.4481, 0.4438, 0.4064, 0.4488, 0.4546, 0.4344, 0.4184, 0.4289, 0.4202, 0.4428, 0.4612, 0.4242, 0.4051, 0.4514, 0.3537, 0.4535, 0.3556, 0.4301, 0.4051, 0.4514, 0.3537, 0.5027, 0.3325, 0.5027, 0.3355, 0.4535, 0.3556, 0.4657, 0.4434, 0.5027, 0.4588, 0.5027, 0.4654, 0.461, 0.4481, 0.5027, 0.354, 0.4657, 0.3694, 0.461, 0.3647, 0.5027, 0.3474, 0.5027, 0.4588, 0.5398, 0.4434, 0.5445, 0.4481, 0.5027, 0.4654, 0.4301, 0.4051, 0.4367, 0.4051, 0.4367, 0.4051, 0.4332, 0.4051, 0.5688, 0.4051, 0.5482, 0.3603, 0.5511, 0.3573, 0.5754, 0.4048, 0.5818, 0.4141, 0.5637, 0.4583, 0.564, 0.4686, 0.5869, 0.4114, 0.4367, 0.4051, 0.456, 0.4518, 0.456, 0.4518, 0.4367, 0.4051, 0.5027, 0.3391, 0.456, 0.3584, 0.4535, 0.3556, 0.5027, 0.3355, 0.5482, 0.3603, 0.5027, 0.3391, 0.5027, 0.3355, 0.5511, 0.3573, 0.456, 0.3584, 0.4367, 0.4051, 0.4301, 0.4051, 0.4535, 0.3556, 0.5865, 0.506, 0.502, 0.508, 0.5023, 0.4987, 0.5865, 0.499, 0.5398, 0.3694, 0.5027, 0.354, 0.5027, 0.3474, 0.5445, 0.3647, 0.5398, 0.4434, 0.5551, 0.4064, 0.5617, 0.4064, 0.5445, 0.4481, 0.5869, 0.513, 0.5023, 0.5146, 0.502, 0.508, 0.5865, 0.506, 0.5541, 0.3537, 0.5788, 0.4048, 0.5754, 0.4048, 0.5511, 0.3573, 0.4657, 0.3694, 0.4504, 0.4064, 0.4438, 0.4064, 0.461, 0.3647, 0.5756, 0.4128, 0.5597, 0.4554, 0.5637, 0.4583, 0.5818, 0.4141, 0.5027, 0.3325, 0.5541, 0.3537, 0.5511, 0.3573, 0.5027, 0.3355, 0.5551, 0.4064, 0.5398, 0.3694, 0.5445, 0.3647, 0.5617, 0.4064, 0.4344, 0.4091, 0.4544, 0.4575, 0.4403, 0.4694, 0.4226, 0.4121, 0.4544, 0.4575, 0.5029, 0.4776, 0.5029, 0.4907, 0.4403, 0.4694, 0.5029, 0.4776, 0.5514, 0.4575, 0.564, 0.4686, 0.5029, 0.4907, 0.5514, 0.4575, 0.5715, 0.4091, 0.5869, 0.4114, 0.564, 0.4686, 0.456, 0.4518, 0.5027, 0.4712, 0.5027, 0.4712, 0.456, 0.4518, 0.4428, 0.4612, 0.4289, 0.4202, 0.4226, 0.4121, 0.4403, 0.4694, 0.5027, 0.4712, 0.5495, 0.4518, 0.5495, 0.4518, 0.5027, 0.4712, 0.502, 0.508, 0.4209, 0.5079, 0.4209, 0.4998, 0.5023, 0.4987, 0.5688, 0.4051, 0.5754, 0.4048, 0.5722, 0.405, 0.5688, 0.4051, 0.5495, 0.4518, 0.5688, 0.4051, 0.5688, 0.4051, 0.5495, 0.4518, 0.519, 0.3902, 0.5027, 0.4064, 0.5027, 0.3835, 0.5308, 0.3783, 0.519, 0.3902, 0.5027, 0.3835, 0.5027, 0.3667, 0.5257, 0.4064, 0.5027, 0.4064, 0.519, 0.3902, 0.5486, 0.4064, 0.5425, 0.4064, 0.5308, 0.3783, 0.5352, 0.374, 0.519, 0.4226, 0.5027, 0.4064, 0.5257, 0.4064, 0.5425, 0.4064, 0.5257, 0.4064, 0.519, 0.3902, 0.5308, 0.3783, 0.5027, 0.4293, 0.5027, 0.4064, 0.519, 0.4226, 0.5027, 0.4523, 0.5027, 0.4461, 0.5308, 0.4345, 0.5352, 0.4388, 0.5352, 0.374, 0.5308, 0.3783, 0.5027, 0.3667, 0.5027, 0.3605, 0.5308, 0.4345, 0.519, 0.4226, 0.5257, 0.4064, 0.5425, 0.4064, 0.5352, 0.4388, 0.5308, 0.4345, 0.5425, 0.4064, 0.5486, 0.4064, 0.5027, 0.4461, 0.5027, 0.4293, 0.519, 0.4226, 0.5308, 0.4345, 0.5027, 0.3835, 0.5027, 0.4064, 0.4865, 0.3902, 0.5027, 0.3667, 0.5027, 0.3835, 0.4865, 0.3902, 0.4747, 0.3783, 0.5027, 0.3605, 0.5027, 0.3667, 0.4747, 0.3783, 0.4703, 0.374, 0.4865, 0.3902, 0.5027, 0.4064, 0.4798, 0.4064, 0.4703, 0.374, 0.4747, 0.3783, 0.463, 0.4064, 0.4569, 0.4064, 0.4747, 0.3783, 0.4865, 0.3902, 0.4798, 0.4064, 0.463, 0.4064, 0.4798, 0.4064, 0.5027, 0.4064, 0.4865, 0.4226, 0.4569, 0.4064, 0.463, 0.4064, 0.4747, 0.4345, 0.4703, 0.4388, 0.463, 0.4064, 0.4798, 0.4064, 0.4865, 0.4226, 0.4747, 0.4345, 0.4865, 0.4226, 0.5027, 0.4064, 0.5027, 0.4293, 0.4703, 0.4388, 0.4747, 0.4345, 0.5027, 0.4461, 0.5027, 0.4523, 0.4747, 0.4345, 0.4865, 0.4226, 0.5027, 0.4293, 0.5027, 0.4461, 0.5023, 0.5146, 0.4209, 0.5149, 0.4209, 0.5079, 0.502, 0.508, 0.4504, 0.4064, 0.4657, 0.4434, 0.461, 0.4481, 0.4438, 0.4064, 0.4488, 0.4546, 0.4344, 0.4184, 0.4289, 0.4202, 0.4428, 0.4612, 0.4242, 0.4051, 0.4514, 0.3537, 0.4535, 0.3556, 0.4301, 0.4051, 0.4514, 0.3537, 0.5027, 0.3325, 0.5027, 0.3355, 0.4535, 0.3556, 0.4657, 0.4434, 0.5027, 0.4588, 0.5027, 0.4654, 0.461, 0.4481, 0.5027, 0.354, 0.4657, 0.3694, 0.461, 0.3647, 0.5027, 0.3474, 0.5027, 0.4588, 0.5398, 0.4434, 0.5445, 0.4481, 0.5027, 0.4654, 0.4301, 0.4051, 0.4367, 0.4051, 0.4367, 0.4051, 0.4332, 0.4051, 0.5688, 0.4051, 0.5482, 0.3603, 0.5511, 0.3573, 0.5754, 0.4048, 0.5818, 0.4141, 0.5637, 0.4583, 0.564, 0.4686, 0.5869, 0.4114, 0.4367, 0.4051, 0.456, 0.4518, 0.456, 0.4518, 0.4367, 0.4051, 0.5027, 0.3391, 0.456, 0.3584, 0.4535, 0.3556, 0.5027, 0.3355, 0.5482, 0.3603, 0.5027, 0.3391, 0.5027, 0.3355, 0.5511, 0.3573, 0.456, 0.3584, 0.4367, 0.4051, 0.4301, 0.4051, 0.4535, 0.3556, 0.5865, 0.506, 0.502, 0.508, 0.5023, 0.4987, 0.5865, 0.499, 0.5398, 0.3694, 0.5027, 0.354, 0.5027, 0.3474, 0.5445, 0.3647, 0.5398, 0.4434, 0.5551, 0.4064, 0.5617, 0.4064, 0.5445, 0.4481, 0.5869, 0.513, 0.5023, 0.5146, 0.502, 0.508, 0.5865, 0.506, 0.5541, 0.3537, 0.5788, 0.4048, 0.5754, 0.4048, 0.5511, 0.3573, 0.4657, 0.3694, 0.4504, 0.4064, 0.4438, 0.4064, 0.461, 0.3647, 0.5756, 0.4128, 0.5597, 0.4554, 0.5637, 0.4583, 0.5818, 0.4141, 0.5027, 0.3325, 0.5541, 0.3537, 0.5511, 0.3573, 0.5027, 0.3355, 0.5551, 0.4064, 0.5398, 0.3694, 0.5445, 0.3647, 0.5617, 0.4064, 0.4344, 0.4091, 0.4544, 0.4575, 0.4403, 0.4694, 0.4226, 0.4121, 0.4544, 0.4575, 0.5029, 0.4776, 0.5029, 0.4907, 0.4403, 0.4694, 0.5029, 0.4776, 0.5514, 0.4575, 0.564, 0.4686, 0.5029, 0.4907, 0.5514, 0.4575, 0.5715, 0.4091, 0.5869, 0.4114, 0.564, 0.4686, 0.456, 0.4518, 0.5027, 0.4712, 0.5027, 0.4712, 0.456, 0.4518, 0.4428, 0.4612, 0.4289, 0.4202, 0.4226, 0.4121, 0.4403, 0.4694, 0.5027, 0.4712, 0.5495, 0.4518, 0.5495, 0.4518, 0.5027, 0.4712, 0.502, 0.508, 0.4209, 0.5079, 0.4209, 0.4998, 0.5023, 0.4987, 0.5688, 0.4051, 0.5754, 0.4048, 0.5722, 0.405, 0.5688, 0.4051, 0.5495, 0.4518, 0.5688, 0.4051, 0.5688, 0.4051, 0.5495, 0.4518])
me_cube_001.use_remesh_preserve_volume = False
me_cube_001.use_remesh_preserve_attributes = False
me_cube_001.use_mirror_vertex_groups = False
me_cube_001.update()

# ---- objects
ob_cube = bpy.data.objects.new('Cube', me_cube_001)

# ---- transforms, parenting, visibility, modifiers, constraints
ob_cube.location = (0.0, 0.0, 2.85)
ob_cube.scale = (0.4, 0.4, 0.8)
ob_cube.lineart.crease_threshold = 0.0
_m = ob_cube.modifiers.new('Subsurf', 'SUBSURF')
_m.uv_smooth = 'PRESERVE_CORNERS'
_m.quality = 2
_m.levels = 2
_m.show_only_control_edges = False

# ---- collection membership
col_collection_1.objects.link(ob_cube)

# ---- scene / render settings (as saved in the file)
scene.frame_start = 1; scene.frame_end = 250; scene.frame_set(1)
scene.render.engine = 'BLENDER_EEVEE_NEXT'
scene.render.resolution_percentage = 50
scene.render.dither_intensity = 0.0
scene.cycles.use_denoising = False
scene.cycles.samples = 128
scene.cycles.sampling_pattern = 'TABULATED_SOBOL'
scene.cycles.use_adaptive_sampling = False
scene.cycles.use_light_tree = False
scene.cycles.blur_glossy = 0.0
scene.cycles.sample_clamp_indirect = 0.0
scene.view_settings.view_transform = 'Standard'
bpy.context.view_layer.update()

# ---- added for rendering (the .blend has no active camera and no usable light): camera, sun
cam_auto = bpy.data.cameras.new('AutoCamera')
cam_auto.lens = 50.0
cam_auto.sensor_width = 36.0
cam_auto.clip_end = 1000.0
ob_auto_camera = bpy.data.objects.new('AutoCamera', cam_auto)
scene.collection.objects.link(ob_auto_camera)
ob_auto_camera.location = (3.56505, -4.34826, 4.67703)
ob_auto_camera.rotation_euler = (1.09748, -7.21219e-08, 0.694738)
scene.camera = ob_auto_camera
light_auto_sun = bpy.data.lights.new('AutoSun', 'SUN')
light_auto_sun.energy = 3.0
light_auto_sun.angle = 0.0523599
ob_auto_sun = bpy.data.objects.new('AutoSun', light_auto_sun)
scene.collection.objects.link(ob_auto_sun)
ob_auto_sun.rotation_euler = (0.872665, 0.174533, 0.523599)
bpy.context.view_layer.update()
